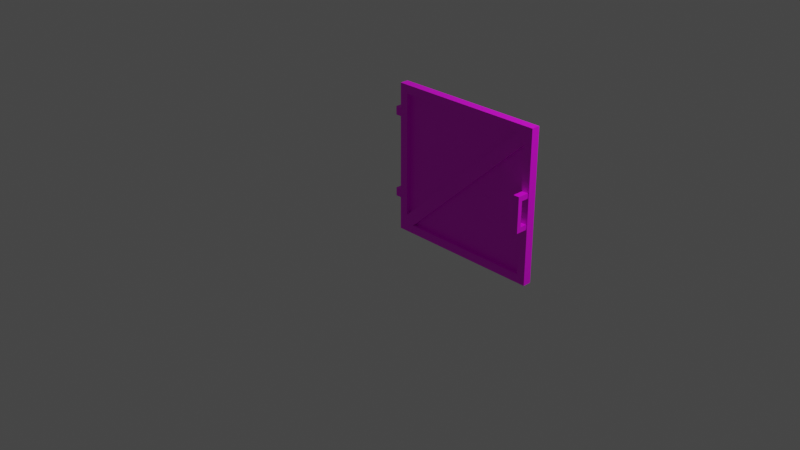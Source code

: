 # Source: multidecor_dark_rusty_gate_open.blend  (saved by Blender 2.82.7; exported with 4.5.12 LTS)
import bpy
from mathutils import Matrix  # noqa: F401  (used for matrix-valued properties, if any)

bpy.ops.wm.read_factory_settings(use_empty=True)
scene = bpy.context.scene
scene.name = 'Scene'

# ---- collections
col_collection = bpy.data.collections.new('Collection'); scene.collection.children.link(col_collection)

# ---- images (referenced by path relative to the original .blend; pixels are not part of the script)
import os
ASSET_DIR = os.environ.get("B2B_ASSET_DIR", "")  # directory of the original .blend (textures are referenced by path, not embedded)
HERE = os.path.dirname(os.path.abspath(__file__))  # packed textures are extracted next to this script under _unpacked/

def load_image(name, relpath, width, height, colorspace="sRGB"):
    """Load a texture the original file referenced (path relative to the .blend, or extracted next to this script)."""
    p = next((c for c in (os.path.join(HERE, relpath), os.path.join(ASSET_DIR, relpath)) if relpath and os.path.exists(c)), "")
    if p:
        img = bpy.data.images.load(p, check_existing=True)
        img.name = name
    else:  # same state as the original file: an image datablock whose file is absent (Cycles renders it pink)
        img = bpy.data.images.new(name, width, height)
        img.source = "FILE"
        img.filepath = "//" + (relpath or name)
    img.colorspace_settings.name = colorspace
    return img
img_multidecor_dark_metal_rusty_fence_png = load_image('multidecor_dark_metal_rusty_fence.png', 'multidecor_dark_metal_rusty_fence.png', 1024, 1024, 'sRGB')
img_multidecor_fence_chainlink_png = load_image('multidecor_fence_chainlink.png', 'multidecor_fence_chainlink.png', 1024, 1024, 'sRGB')
img_multidecor_wood_png = load_image('multidecor_wood.png', 'multidecor_wood.png', 1024, 1024, 'sRGB')
img_multidecor_metal_material_png = load_image('multidecor_metal_material.png', 'multidecor_metal_material.png', 1024, 1024, 'sRGB')

# ---- materials (node trees are filled in below, after node groups)
mat_material_001 = bpy.data.materials.new('Material.001')
mat_material_001.use_transparent_shadow = False
mat_material_002 = bpy.data.materials.new('Material.002')
mat_material_002.use_transparent_shadow = False
mat_material_003 = bpy.data.materials.new('Material.003')
mat_material_003.use_transparent_shadow = False
mat_material = bpy.data.materials.new('Material')
mat_material.use_transparent_shadow = False

# ---- material node trees
mat_material_001.use_nodes = True; mat_material_001.node_tree.nodes.clear()
_N = mat_material_001.node_tree.nodes; _L = mat_material_001.node_tree.links
n0 = _N.new('ShaderNodeOutputMaterial'); n0.name = 'Material Output'; n0.location = (300, 300)
n1 = _N.new('ShaderNodeBsdfPrincipled'); n1.name = 'Principled BSDF'; n1.location = (10, 300)
n1.distribution = 'GGX'
n1.subsurface_method = 'BURLEY'
n1.inputs[3].default_value = 1.45
n1.inputs[27].default_value = (0.0, 0.0, 0.0, 1.0)
n1.inputs[28].default_value = 1.0
n2 = _N.new('ShaderNodeTexImage'); n2.name = 'Image Texture'; n2.location = (-280, 280)
n2.image = img_multidecor_dark_metal_rusty_fence_png
n2.interpolation = 'Closest'
_L.new(n1.outputs[0], n0.inputs[0])
_L.new(n2.outputs[0], n1.inputs[0])
n0.is_active_output = True
mat_material_002.use_nodes = True; mat_material_002.node_tree.nodes.clear()
_N = mat_material_002.node_tree.nodes; _L = mat_material_002.node_tree.links
n0 = _N.new('ShaderNodeOutputMaterial'); n0.name = 'Material Output'; n0.location = (300, 300)
n1 = _N.new('ShaderNodeBsdfPrincipled'); n1.name = 'Principled BSDF'; n1.location = (10, 300)
n1.distribution = 'GGX'
n1.subsurface_method = 'BURLEY'
n1.inputs[3].default_value = 1.45
n1.inputs[27].default_value = (0.0, 0.0, 0.0, 1.0)
n1.inputs[28].default_value = 1.0
n2 = _N.new('ShaderNodeTexImage'); n2.name = 'Image Texture'; n2.location = (-280, 280)
n2.image = img_multidecor_fence_chainlink_png
n2.interpolation = 'Closest'
_L.new(n1.outputs[0], n0.inputs[0])
_L.new(n2.outputs[0], n1.inputs[0])
n0.is_active_output = True
mat_material_003.use_nodes = True; mat_material_003.node_tree.nodes.clear()
_N = mat_material_003.node_tree.nodes; _L = mat_material_003.node_tree.links
n0 = _N.new('ShaderNodeOutputMaterial'); n0.name = 'Material Output'; n0.location = (300, 300)
n1 = _N.new('ShaderNodeBsdfPrincipled'); n1.name = 'Principled BSDF'; n1.location = (10, 300)
n1.distribution = 'GGX'
n1.subsurface_method = 'BURLEY'
n1.inputs[3].default_value = 1.45
n1.inputs[27].default_value = (0.0, 0.0, 0.0, 1.0)
n1.inputs[28].default_value = 1.0
n2 = _N.new('ShaderNodeTexImage'); n2.name = 'Image Texture'; n2.location = (-280, 280)
n2.image = img_multidecor_wood_png
n2.interpolation = 'Closest'
_L.new(n1.outputs[0], n0.inputs[0])
_L.new(n2.outputs[0], n1.inputs[0])
n0.is_active_output = True
mat_material.use_nodes = True; mat_material.node_tree.nodes.clear()
_N = mat_material.node_tree.nodes; _L = mat_material.node_tree.links
n0 = _N.new('ShaderNodeBsdfPrincipled'); n0.name = 'Principled BSDF'; n0.location = (10, 300)
n0.distribution = 'GGX'
n0.subsurface_method = 'RANDOM_WALK_SKIN'
n0.inputs[3].default_value = 1.45
n0.inputs[27].default_value = (0.0, 0.0, 0.0, 1.0)
n0.inputs[28].default_value = 1.0
n1 = _N.new('ShaderNodeOutputMaterial'); n1.name = 'Material Output'; n1.location = (300, 300)
n2 = _N.new('ShaderNodeTexImage'); n2.name = 'Image Texture'; n2.location = (-280, 280)
n2.image = img_multidecor_metal_material_png
n2.interpolation = 'Closest'
_L.new(n0.outputs[0], n1.inputs[0])
_L.new(n2.outputs[0], n0.inputs[0])
n1.is_active_output = True

# ---- world
world_world = bpy.data.worlds.new('World'); scene.world = world_world
world_world.use_nodes = True; world_world.node_tree.nodes.clear()
_N = world_world.node_tree.nodes; _L = world_world.node_tree.links
n0 = _N.new('ShaderNodeOutputWorld'); n0.name = 'World Output'; n0.location = (300, 300)
n1 = _N.new('ShaderNodeBackground'); n1.name = 'Background'; n1.location = (10, 300)
n1.inputs[0].default_value = (0.05088, 0.05088, 0.05088, 1.0)
_L.new(n1.outputs[0], n0.inputs[0])
n0.is_active_output = True
world_world.color = (0.05088, 0.05088, 0.05088)
world_world.use_sun_shadow = False
world_world.sun_shadow_jitter_overblur = 0.0

# ---- cameras
cam_camera = bpy.data.cameras.new('Camera')
cam_camera.clip_end = 100.0
cam_camera.ortho_scale = 7.314

# ---- lights
light_light = bpy.data.lights.new('Light', 'POINT')
light_light.transmission_factor = 0.0
light_light.energy = 1000.0
light_light.shadow_soft_size = 0.1
light_light.shadow_maximum_resolution = 0.006
light_light.use_absolute_resolution = True

# ---- meshes
me_cylinder = bpy.data.meshes.new('Cylinder')
me_cylinder.from_pydata([(-0.8293, 0.05, 0.775), (0.8293, 0.05, 0.775), (-0.8293, 3.353e-08, 0.775), (-0.8293, -0.05, 0.775), (0.8293, -0.05, 0.775), (0.8293, 0.05, -0.875), (-0.8293, 0.05, -0.875), (0.8293, -0.05, -0.875), (-0.8293, -0.05, -0.875), (-0.8293, -0.05, -0.775), (0.8293, -0.05, -0.775), (0.8293, 3.725e-08, -0.775), (-0.8293, 0.05, -0.775), (0.8293, 0.05, -0.775), (0.8293, 0.07071, 0.1417), (0.8293, 0.07071, -0.1917), (-0.8293, 0.07071, 0.1417), (-0.8293, 0.07071, -0.1917), (0.8146, 0.03536, -0.1917), (0.8146, 0.03536, 0.1417), (-0.8146, 0.03536, -0.1917), (-0.8146, 0.03536, 0.1417), (-0.8293, 0.05, 0.875), (0.8293, 0.05, 0.875), (-0.8293, -0.05, 0.875), (0.8293, -0.05, 0.875), (0.9293, 0.05, 0.775), (0.9293, -0.05, 0.775), (0.9293, 0.05, -0.875), (0.9293, -0.05, -0.875), (0.9293, -0.05, -0.775), (0.9293, 0.05, -0.775), (0.9293, 0.05, 0.875), (0.9293, -0.05, 0.875), (-0.9293, 0.05, 0.775), (-0.9293, -0.05, 0.775), (-0.9293, 0.05, -0.875), (-0.9293, -0.05, -0.875), (-0.9293, -0.05, -0.775), (-0.9293, 0.05, -0.775), (-0.9293, 0.05, 0.875), (-0.9293, -0.05, 0.875), (-0.8293, 3.353e-08, -0.675), (-0.8293, -0.05, -0.675), (-0.8293, 0.05, -0.675), (-0.9293, -0.05, -0.675), (-0.9293, 0.05, -0.675), (0.8293, 3.353e-08, 0.675), (0.8293, -0.05, 0.675), (0.8293, 0.05, 0.675), (0.9293, -0.05, 0.675), (0.9293, 0.05, 0.675), (-0.7293, -0.05, -0.775), (-0.7293, 3.725e-08, -0.775), (-0.7293, 0.05, -0.775), (-0.7293, 0.05, -0.875), (-0.7293, -0.05, -0.875), (0.7293, 0.05, 0.775), (0.7293, 3.353e-08, 0.775), (0.7293, -0.05, 0.775), (0.7293, 0.05, 0.875), (0.7293, -0.05, 0.875), (-0.9293, 0.05, 0.4882), (-1.0, 0.05, 0.4882), (-0.9293, 0.05, 0.5882), (-1.0, 0.05, 0.5882), (-0.9293, -0.05, 0.4882), (-1.0, -0.05, 0.4882), (-0.9293, -0.05, 0.5882), (-1.0, -0.05, 0.5882), (-0.9293, 0.05, -0.3882), (-1.0, 0.05, -0.3882), (-0.9293, 0.05, -0.4882), (-1.0, 0.05, -0.4882), (-0.9293, -0.05, -0.3882), (-1.0, -0.05, -0.3882), (-0.9293, -0.05, -0.4882), (-1.0, -0.05, -0.4882), (0.9143, -0.05, 0.1205), (0.8443, -0.05, 0.1205), (0.9143, -0.05, 0.1805), (0.9143, -0.1828, 0.1805), (0.8443, -0.05, 0.1805), (0.8443, -0.1828, 0.1805), (0.9143, -0.1828, 0.1205), (0.9143, -0.1828, -0.02406), (0.9143, -0.1328, 0.1205), (0.9143, -0.1328, -0.02406), (0.8443, -0.1828, -0.02406), (0.8443, -0.1328, 0.1205), (0.8443, -0.1328, -0.02406), (0.9143, -0.05, -0.1686), (0.9143, -0.1828, 0.1205), (0.8443, -0.05, -0.1686), (0.8443, -0.1828, 0.1205), (0.9143, -0.05, -0.2286), (0.9143, -0.1828, -0.2286), (0.8443, -0.05, -0.2286), (0.8443, -0.1828, -0.2286), (0.9143, -0.1328, -0.1686), (0.8443, -0.1328, -0.1686), (0.8443, -0.1828, 0.1205), (0.9143, -0.1828, -0.1686), (0.8443, -0.1828, -0.1686), (0.8443, -0.1828, -0.1686), (0.9143, -0.1828, -0.1686)], [], [(47, 53, 11), (58, 42, 2), (45, 35, 34, 46), (52, 9, 8, 56), (10, 52, 56, 7), (52, 10, 11, 53), (53, 11, 13, 54), (15, 17, 16, 14), (21, 20, 18, 19), (18, 20, 17, 15), (19, 14, 16, 21), (59, 4, 25, 61), (3, 59, 61, 24), (60, 61, 25, 23), (54, 13, 5, 55), (48, 47, 11, 10), (7, 5, 28, 29), (25, 4, 27, 33), (47, 49, 13, 11), (5, 13, 31, 28), (23, 25, 33, 32), (1, 23, 32, 26), (49, 1, 26, 51), (10, 7, 29, 30), (27, 26, 32, 33), (50, 51, 26, 27), (28, 31, 30, 29), (57, 1, 49, 54, 12, 44), (57, 44, 42, 58), (22, 0, 34, 40), (2, 42, 44, 0), (8, 9, 38, 37), (6, 8, 37, 36), (3, 24, 41, 35), (12, 6, 36, 39), (44, 12, 39, 46), (24, 22, 40, 41), (41, 40, 34, 35), (0, 44, 46, 34), (36, 37, 38, 39), (38, 45, 46, 39), (43, 3, 35, 45), (9, 43, 45, 38), (3, 43, 42, 2), (24, 61, 60, 22), (13, 49, 51, 31), (48, 10, 30, 50), (4, 48, 50, 27), (52, 53, 47, 48), (47, 53, 54, 49), (12, 54, 55, 6), (58, 42, 43, 59), (9, 52, 48, 4, 59, 43), (56, 55, 5, 7), (8, 6, 55, 56), (57, 0, 22, 60), (1, 57, 60, 23), (2, 58, 59, 3), (0, 57, 58, 2), (31, 51, 50, 30), (62, 63, 65, 64), (64, 65, 69, 68), (68, 69, 67, 66), (66, 67, 63, 62), (69, 65, 63, 67), (70, 71, 73, 72), (72, 73, 77, 76), (76, 77, 75, 74), (74, 75, 71, 70), (77, 73, 71, 75), (78, 84, 101, 79), (79, 101, 83, 82), (82, 83, 81, 80), (80, 81, 84, 78), (97, 98, 96, 95), (83, 101, 84, 81), (92, 85, 87, 86), (86, 87, 90, 89), (89, 90, 88, 94), (94, 88, 85, 92), (93, 104, 98, 97), (91, 105, 104, 93), (95, 96, 105, 91), (98, 104, 105, 96), (102, 85, 87, 99), (99, 87, 90, 100), (100, 90, 88, 103), (103, 88, 85, 102)])
me_cylinder.polygons.foreach_set('material_index', [1, 1, 0, 0, 0, 0, 0, 2, 2, 2, 2, 0, 0, 0, 0, 0, 0, 0, 0, 0, 0, 0, 0, 0, 0, 0, 0, 0, 0, 0, 0, 0, 0, 0, 0, 0, 0, 0, 0, 0, 0, 0, 0, 0, 0, 0, 0, 0, 0, 0, 0, 0, 0, 0, 0, 0, 0, 0, 0, 0, 0, 0, 0, 0, 0, 0, 0, 0, 0, 0, 3, 3, 3, 3, 3, 3, 3, 3, 3, 3, 3, 3, 3, 3, 3, 3, 3, 3])
_uv = me_cylinder.uv_layers.new(name='UVMap')
_uv.uv.foreach_set('vector', [0.6622, 0.25, -0.0711, 0.2764, 0.3088, -0.1034, 0.6359, 0.9834, 0.6623, 0.2501, 1.016, 0.6035, 0.3285, 0.369, 0.3285, 0.0002094, 0.3539, 0.0002093, 0.3539, 0.369, 0.02564, 0.5115, 0.0002093, 0.5115, 0.0002094, 0.486, 0.02564, 0.486, 0.422, 0.5115, 0.02564, 0.5115, 0.02564, 0.486, 0.422, 0.486, 0.02564, 0.5115, 0.422, 0.5115, 0.422, 0.5242, 0.02564, 0.5242, 0.02564, 0.4224, 0.422, 0.4224, 0.422, 0.4352, 0.02564, 0.4352, 0.103, 0.422, 0.103, 0.0002095, 0.1877, 0.0002095, 0.1877, 0.422, 0.009202, 0.003934, 0.09398, 0.003934, 0.09398, 0.4183, 0.009201, 0.4183, 0.09398, 0.4183, 0.09398, 0.003934, 0.103, 0.0002095, 0.103, 0.422, 0.009201, 0.4183, 0.0002093, 0.422, 0.0002094, 0.0002093, 0.009202, 0.003934, 0.5115, 0.8188, 0.5115, 0.8443, 0.486, 0.8443, 0.486, 0.8188, 0.5115, 0.4224, 0.5115, 0.8188, 0.486, 0.8188, 0.486, 0.4224, 0.4606, 0.8188, 0.486, 0.8188, 0.486, 0.8443, 0.4606, 0.8443, 0.02564, 0.4352, 0.422, 0.4352, 0.422, 0.4606, 0.02564, 0.4606, 0.2772, 0.02564, 0.2899, 0.02564, 0.2899, 0.3944, 0.2772, 0.3944, 0.3925, 0.1892, 0.3925, 0.1638, 0.4179, 0.1638, 0.4179, 0.1892, 0.4179, 0.3681, 0.3925, 0.3681, 0.3925, 0.3427, 0.4179, 0.3427, 0.1882, 0.02564, 0.2009, 0.02564, 0.2009, 0.3944, 0.1882, 0.3944, 0.4179, 0.1384, 0.4433, 0.1384, 0.4433, 0.1638, 0.4179, 0.1638, 0.4433, 0.3172, 0.4433, 0.3427, 0.4179, 0.3427, 0.4179, 0.3172, 0.3925, 0.2918, 0.4179, 0.2918, 0.4179, 0.3172, 0.3925, 0.3172, 0.2009, 0.02564, 0.2009, 0.0002095, 0.2263, 0.0002095, 0.2263, 0.02564, 0.4433, 0.2147, 0.4179, 0.2147, 0.4179, 0.1892, 0.4433, 0.1892, 0.3925, 0.3427, 0.3925, 0.3172, 0.4179, 0.3172, 0.4179, 0.3427, 0.2517, 0.02564, 0.2263, 0.02564, 0.2263, 0.0002095, 0.2517, 0.0002094, 0.4179, 0.1638, 0.4433, 0.1638, 0.4433, 0.1892, 0.4179, 0.1892, 0.6351, 0.9812, 0.6177, 0.9998, 0.5991, 0.9825, 0.5991, 0.4411, 0.6164, 0.4224, 0.6351, 0.4398, 0.6351, 0.9812, 0.6351, 0.4398, 0.6478, 0.4398, 0.6478, 0.9812, 0.4179, 0.138, 0.3925, 0.138, 0.3925, 0.1125, 0.4179, 0.1125, 0.392, 0.0002094, 0.392, 0.369, 0.3793, 0.369, 0.3793, 0.0002094, 0.4179, 0.2151, 0.4433, 0.2151, 0.4433, 0.2405, 0.4179, 0.2405, 0.3925, 0.266, 0.3925, 0.2405, 0.4179, 0.2405, 0.4179, 0.266, 0.3925, 0.06167, 0.4179, 0.06167, 0.4179, 0.0871, 0.3925, 0.0871, 0.4433, 0.2914, 0.4179, 0.2914, 0.4179, 0.266, 0.4433, 0.266, 0.3793, 0.369, 0.3793, 0.3944, 0.3539, 0.3944, 0.3539, 0.369, 0.4433, 0.0871, 0.4433, 0.1125, 0.4179, 0.1125, 0.4179, 0.0871, 0.4179, 0.0871, 0.4179, 0.1125, 0.3925, 0.1125, 0.3925, 0.0871, 0.3793, 0.0002094, 0.3793, 0.369, 0.3539, 0.369, 0.3539, 0.0002093, 0.4179, 0.266, 0.4179, 0.2405, 0.4433, 0.2405, 0.4433, 0.266, 0.3285, 0.3944, 0.3285, 0.369, 0.3539, 0.369, 0.3539, 0.3944, 0.303, 0.369, 0.303, 0.0002094, 0.3285, 0.0002094, 0.3285, 0.369, 0.303, 0.3944, 0.303, 0.369, 0.3285, 0.369, 0.3285, 0.3944, 0.303, 0.0002094, 0.303, 0.369, 0.2903, 0.369, 0.2903, 0.0002094, 0.486, 0.4224, 0.486, 0.8188, 0.4606, 0.8188, 0.4606, 0.4224, 0.2009, 0.3944, 0.2009, 0.02564, 0.2263, 0.02564, 0.2263, 0.3944, 0.2772, 0.02564, 0.2772, 0.3944, 0.2517, 0.3944, 0.2517, 0.02564, 0.2772, 0.0002093, 0.2772, 0.02564, 0.2517, 0.02564, 0.2517, 0.0002094, 0.5733, 0.4411, 0.586, 0.4411, 0.586, 0.9825, 0.5733, 0.9825, 0.5864, 0.9825, 0.5864, 0.4411, 0.5991, 0.4411, 0.5991, 0.9825, 0.0002094, 0.4352, 0.02564, 0.4352, 0.02564, 0.4606, 0.0002094, 0.4606, 0.5246, 0.9812, 0.5246, 0.4398, 0.5373, 0.4398, 0.5373, 0.9812, 0.5559, 0.4224, 0.5733, 0.4411, 0.5733, 0.9825, 0.5546, 0.9998, 0.5373, 0.9812, 0.5373, 0.4398, 0.02564, 0.486, 0.02564, 0.4606, 0.422, 0.4606, 0.422, 0.486, 0.0002094, 0.486, 0.0002094, 0.4606, 0.02564, 0.4606, 0.02564, 0.486, 0.4352, 0.8188, 0.4352, 0.4224, 0.4606, 0.4224, 0.4606, 0.8188, 0.4352, 0.8443, 0.4352, 0.8188, 0.4606, 0.8188, 0.4606, 0.8443, 0.5242, 0.4224, 0.5242, 0.8188, 0.5115, 0.8188, 0.5115, 0.4224, 0.4352, 0.4224, 0.4352, 0.8188, 0.4224, 0.8188, 0.4224, 0.4224, 0.2263, 0.3944, 0.2263, 0.02564, 0.2517, 0.02564, 0.2517, 0.3944, 0.25, 0.4203, 0.232, 0.4203, 0.232, 0.3948, 0.25, 0.3948, 0.392, 0.4203, 0.3741, 0.4203, 0.3741, 0.3948, 0.392, 0.3948, 0.2688, 0.3948, 0.2868, 0.3948, 0.2868, 0.4203, 0.2688, 0.4203, 0.1882, 0.3948, 0.2061, 0.3948, 0.2061, 0.4203, 0.1882, 0.4203, 0.2316, 0.3948, 0.2316, 0.4203, 0.2061, 0.4203, 0.2061, 0.3948, 0.3298, 0.4128, 0.3298, 0.3948, 0.3552, 0.3948, 0.3552, 0.4128, 0.2684, 0.4203, 0.2504, 0.4203, 0.2504, 0.3948, 0.2684, 0.3948, 0.3557, 0.3948, 0.3736, 0.3948, 0.3736, 0.4203, 0.3557, 0.4203, 0.3925, 0.4119, 0.3925, 0.394, 0.4179, 0.394, 0.4179, 0.4119, 0.3925, 0.3685, 0.4179, 0.3685, 0.4179, 0.394, 0.3925, 0.394, 0.3856, 0.6201, 0.1201, 0.6201, 0.1201, 0.4802, 0.3856, 0.4802, 0.3856, 0.9999, 0.1201, 0.9999, 0.1201, 0.8799, 0.3856, 0.8799, 0.3856, 0.8799, 0.1201, 0.8799, 0.1201, 0.74, 0.3856, 0.74, 0.3856, 0.74, 0.1201, 0.74, 0.1201, 0.6201, 0.3856, 0.6201, 0.9638, 0.3999, 0.6982, 0.3999, 0.6982, 0.26, 0.9638, 0.26, 0.1201, 0.8799, 0.0001422, 0.8799, 0.0001422, 0.74, 0.1201, 0.74, 0.000143, 0.3399, 0.2891, 0.3399, 0.2891, 0.24, 0.0001422, 0.24, 0.0001422, 0.24, 0.2891, 0.24, 0.2891, 0.1001, 0.0001422, 0.1001, 0.0001422, 0.1001, 0.2891, 0.1001, 0.2891, 0.0001422, 0.000143, 0.0001422, 0.0001429, 0.4799, 0.2891, 0.4799, 0.2891, 0.3399, 0.000143, 0.3399, 0.9638, 0.5198, 0.6982, 0.5198, 0.6982, 0.3999, 0.9638, 0.3999, 0.9638, 0.1401, 0.6982, 0.1401, 0.6982, 0.0001422, 0.9638, 0.0001422, 0.9638, 0.26, 0.6982, 0.26, 0.6982, 0.1401, 0.9638, 0.1401, 0.6982, 0.3999, 0.5783, 0.3999, 0.5783, 0.26, 0.6982, 0.26, 0.578, 0.3399, 0.2891, 0.3399, 0.2891, 0.24, 0.578, 0.24, 0.578, 0.24, 0.2891, 0.24, 0.2891, 0.1001, 0.578, 0.1001, 0.578, 0.1001, 0.2891, 0.1001, 0.2891, 0.0001422, 0.578, 0.0001425, 0.578, 0.4799, 0.2891, 0.4799, 0.2891, 0.3399, 0.578, 0.3399])
me_cylinder.materials.append(mat_material_001)
me_cylinder.materials.append(mat_material_002)
me_cylinder.materials.append(mat_material_003)
me_cylinder.materials.append(mat_material)
me_cylinder.use_remesh_fix_poles = True
me_cylinder.use_remesh_preserve_attributes = False
me_cylinder.use_mirror_vertex_groups = False
me_cylinder.update()

# ---- objects
ob_light = bpy.data.objects.new('Light', light_light)
ob_camera = bpy.data.objects.new('Camera', cam_camera)
ob_cylinder = bpy.data.objects.new('Cylinder', me_cylinder)

# ---- transforms, parenting, visibility, modifiers, constraints
ob_light.location = (4.076, 1.005, 5.904)
ob_light.rotation_euler = (0.6503, 0.05522, 1.866)
ob_light.lock_rotations_4d = False
ob_light.empty_display_type = 'ARROWS'
ob_light.color = (0.0, 0.0, 0.0, 0.0)
ob_light.lineart.crease_threshold = 0.0
ob_camera.location = (7.359, -6.926, 4.958)
ob_camera.rotation_euler = (1.109, 0.0, 0.8149)
ob_camera.lock_rotations_4d = False
ob_camera.empty_display_type = 'ARROWS'
ob_camera.color = (0.0, 0.0, 0.0, 0.0)
ob_camera.display_type = 'WIRE'
ob_camera.lineart.crease_threshold = 0.0
ob_cylinder.location = (1.49e-07, 0.95, 0.125)
ob_cylinder.lineart.crease_threshold = 0.0

# ---- collection membership
col_collection.objects.link(ob_light)
col_collection.objects.link(ob_camera)
col_collection.objects.link(ob_cylinder)

# ---- scene / render settings (as saved in the file)
scene.camera = ob_camera
scene.frame_start = 1; scene.frame_end = 250; scene.frame_set(1)
scene.render.engine = 'BLENDER_EEVEE_NEXT'
scene.cycles.samples = 128
scene.cycles.sampling_pattern = 'TABULATED_SOBOL'
scene.cycles.use_adaptive_sampling = False
scene.cycles.use_light_tree = False
scene.view_settings.view_transform = 'Filmic'
bpy.context.view_layer.update()

